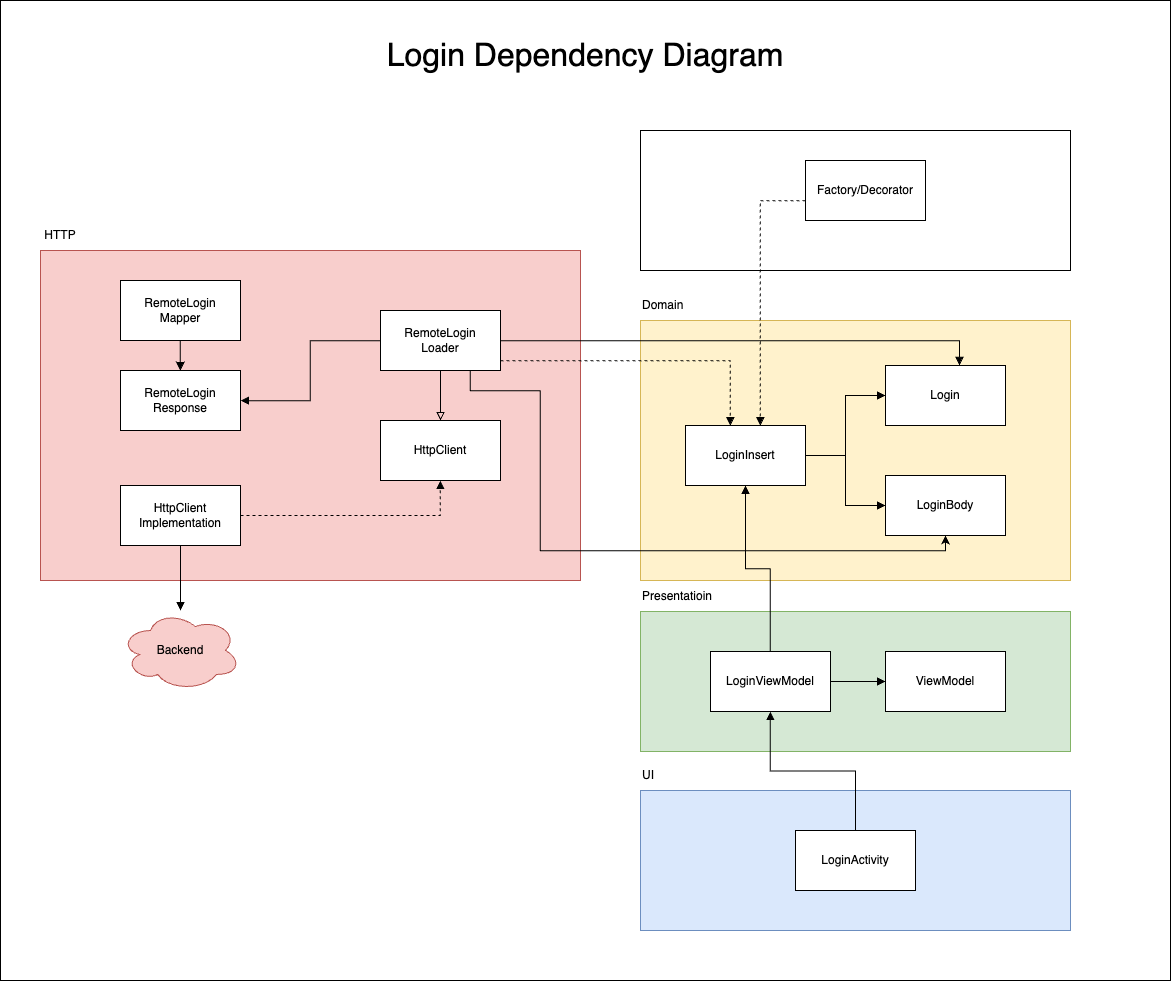

The diagram above was exported from draw.io. Its source (the exported page's mxGraphModel, read from the mxfile embedded in the PNG):
<mxGraphModel dx="3279" dy="3443" grid="1" gridSize="10" guides="1" tooltips="1" connect="0" arrows="1" fold="1" page="1" pageScale="1" pageWidth="850" pageHeight="1100" math="0" shadow="0">
  <root>
    <mxCell id="0" />
    <mxCell id="1" parent="0" />
    <mxCell id="2" value="" style="rounded=0;whiteSpace=wrap;html=1;" vertex="1" parent="1">
      <mxGeometry x="-380" y="-90" width="1170" height="980" as="geometry" />
    </mxCell>
    <mxCell id="3" value="" style="rounded=0;whiteSpace=wrap;html=1;fillColor=#fff2cc;strokeColor=#d6b656;" vertex="1" parent="1">
      <mxGeometry x="260" y="230" width="430" height="260" as="geometry" />
    </mxCell>
    <mxCell id="4" style="edgeStyle=orthogonalEdgeStyle;rounded=0;orthogonalLoop=1;jettySize=auto;html=1;endArrow=block;endFill=1;" edge="1" source="6" target="7" parent="1">
      <mxGeometry relative="1" as="geometry" />
    </mxCell>
    <mxCell id="5" style="edgeStyle=orthogonalEdgeStyle;rounded=0;orthogonalLoop=1;jettySize=auto;html=1;endArrow=block;endFill=1;" edge="1" source="6" target="8" parent="1">
      <mxGeometry relative="1" as="geometry" />
    </mxCell>
    <mxCell id="6" value="LoginInsert" style="rounded=0;whiteSpace=wrap;html=1;" vertex="1" parent="1">
      <mxGeometry x="305" y="335" width="120" height="60" as="geometry" />
    </mxCell>
    <mxCell id="7" value="Login" style="rounded=0;whiteSpace=wrap;html=1;" vertex="1" parent="1">
      <mxGeometry x="505" y="275" width="120" height="60" as="geometry" />
    </mxCell>
    <mxCell id="8" value="LoginBody" style="rounded=0;whiteSpace=wrap;html=1;" vertex="1" parent="1">
      <mxGeometry x="505" y="385" width="120" height="60" as="geometry" />
    </mxCell>
    <mxCell id="9" value="" style="rounded=0;whiteSpace=wrap;html=1;fillColor=#f8cecc;strokeColor=#b85450;" vertex="1" parent="1">
      <mxGeometry x="-340" y="160" width="540" height="330" as="geometry" />
    </mxCell>
    <mxCell id="10" style="edgeStyle=orthogonalEdgeStyle;rounded=0;orthogonalLoop=1;jettySize=auto;html=1;" edge="1" source="12" target="13" parent="1">
      <mxGeometry relative="1" as="geometry" />
    </mxCell>
    <mxCell id="11" value="" style="edgeStyle=orthogonalEdgeStyle;rounded=0;orthogonalLoop=1;jettySize=auto;html=1;endArrow=block;endFill=1;" edge="1" source="12" target="13" parent="1">
      <mxGeometry relative="1" as="geometry" />
    </mxCell>
    <mxCell id="12" value="RemoteLogin&lt;br&gt;Mapper" style="rounded=0;whiteSpace=wrap;html=1;" vertex="1" parent="1">
      <mxGeometry x="-260" y="190" width="120" height="60" as="geometry" />
    </mxCell>
    <mxCell id="13" value="RemoteLogin&lt;br&gt;Response" style="rounded=0;whiteSpace=wrap;html=1;" vertex="1" parent="1">
      <mxGeometry x="-260" y="280" width="120" height="60" as="geometry" />
    </mxCell>
    <mxCell id="14" style="edgeStyle=orthogonalEdgeStyle;rounded=0;orthogonalLoop=1;jettySize=auto;html=1;endArrow=block;endFill=1;" edge="1" source="18" target="13" parent="1">
      <mxGeometry relative="1" as="geometry" />
    </mxCell>
    <mxCell id="15" style="edgeStyle=orthogonalEdgeStyle;rounded=0;orthogonalLoop=1;jettySize=auto;html=1;endArrow=block;endFill=0;" edge="1" source="18" target="19" parent="1">
      <mxGeometry relative="1" as="geometry" />
    </mxCell>
    <mxCell id="16" style="edgeStyle=orthogonalEdgeStyle;rounded=0;orthogonalLoop=1;jettySize=auto;html=1;" edge="1" source="18" target="8" parent="1">
      <mxGeometry relative="1" as="geometry">
        <Array as="points">
          <mxPoint x="90" y="300" />
          <mxPoint x="160" y="300" />
          <mxPoint x="160" y="460" />
          <mxPoint x="565" y="460" />
        </Array>
      </mxGeometry>
    </mxCell>
    <mxCell id="17" style="edgeStyle=orthogonalEdgeStyle;rounded=0;orthogonalLoop=1;jettySize=auto;html=1;endArrow=block;endFill=1;dashed=1;" edge="1" source="18" target="6" parent="1">
      <mxGeometry relative="1" as="geometry">
        <Array as="points">
          <mxPoint x="350" y="270" />
        </Array>
      </mxGeometry>
    </mxCell>
    <mxCell id="18" value="RemoteLogin&lt;br&gt;Loader" style="rounded=0;whiteSpace=wrap;html=1;" vertex="1" parent="1">
      <mxGeometry y="220" width="120" height="60" as="geometry" />
    </mxCell>
    <mxCell id="19" value="HttpClient" style="rounded=0;whiteSpace=wrap;html=1;" vertex="1" parent="1">
      <mxGeometry y="330" width="120" height="60" as="geometry" />
    </mxCell>
    <mxCell id="20" style="edgeStyle=orthogonalEdgeStyle;rounded=0;orthogonalLoop=1;jettySize=auto;html=1;endArrow=block;endFill=1;dashed=1;" edge="1" source="22" target="19" parent="1">
      <mxGeometry relative="1" as="geometry" />
    </mxCell>
    <mxCell id="21" style="edgeStyle=orthogonalEdgeStyle;rounded=0;orthogonalLoop=1;jettySize=auto;html=1;endArrow=block;endFill=1;" edge="1" source="22" target="23" parent="1">
      <mxGeometry relative="1" as="geometry" />
    </mxCell>
    <mxCell id="22" value="HttpClient&lt;br&gt;Implementation" style="rounded=0;whiteSpace=wrap;html=1;" vertex="1" parent="1">
      <mxGeometry x="-260" y="395" width="120" height="60" as="geometry" />
    </mxCell>
    <mxCell id="23" value="Backend" style="ellipse;shape=cloud;whiteSpace=wrap;html=1;fillColor=#f8cecc;strokeColor=#b85450;" vertex="1" parent="1">
      <mxGeometry x="-260" y="520" width="120" height="80" as="geometry" />
    </mxCell>
    <mxCell id="24" style="edgeStyle=orthogonalEdgeStyle;rounded=0;orthogonalLoop=1;jettySize=auto;html=1;entryX=0.616;entryY=-0.003;entryDx=0;entryDy=0;entryPerimeter=0;endArrow=block;endFill=1;" edge="1" source="18" target="7" parent="1">
      <mxGeometry relative="1" as="geometry" />
    </mxCell>
    <mxCell id="25" value="" style="rounded=0;whiteSpace=wrap;html=1;fillColor=#d5e8d4;strokeColor=#82b366;" vertex="1" parent="1">
      <mxGeometry x="260" y="521" width="430" height="140" as="geometry" />
    </mxCell>
    <mxCell id="26" style="edgeStyle=orthogonalEdgeStyle;rounded=0;orthogonalLoop=1;jettySize=auto;html=1;endArrow=block;endFill=1;" edge="1" source="28" target="29" parent="1">
      <mxGeometry relative="1" as="geometry" />
    </mxCell>
    <mxCell id="27" style="edgeStyle=orthogonalEdgeStyle;rounded=0;orthogonalLoop=1;jettySize=auto;html=1;endArrow=block;endFill=1;" edge="1" source="28" target="6" parent="1">
      <mxGeometry relative="1" as="geometry" />
    </mxCell>
    <mxCell id="28" value="LoginViewModel" style="rounded=0;whiteSpace=wrap;html=1;" vertex="1" parent="1">
      <mxGeometry x="330" y="561" width="120" height="60" as="geometry" />
    </mxCell>
    <mxCell id="29" value="ViewModel" style="rounded=0;whiteSpace=wrap;html=1;" vertex="1" parent="1">
      <mxGeometry x="505" y="561" width="120" height="60" as="geometry" />
    </mxCell>
    <mxCell id="30" value="" style="rounded=0;whiteSpace=wrap;html=1;" vertex="1" parent="1">
      <mxGeometry x="260" y="40" width="430" height="140" as="geometry" />
    </mxCell>
    <mxCell id="31" style="edgeStyle=orthogonalEdgeStyle;rounded=0;orthogonalLoop=1;jettySize=auto;html=1;endArrow=block;endFill=1;dashed=1;" edge="1" source="32" target="6" parent="1">
      <mxGeometry relative="1" as="geometry">
        <Array as="points">
          <mxPoint x="380" y="110" />
        </Array>
      </mxGeometry>
    </mxCell>
    <mxCell id="32" value="Factory/Decorator" style="rounded=0;whiteSpace=wrap;html=1;" vertex="1" parent="1">
      <mxGeometry x="425" y="70" width="120" height="60" as="geometry" />
    </mxCell>
    <mxCell id="33" value="" style="rounded=0;whiteSpace=wrap;html=1;fillColor=#dae8fc;strokeColor=#6c8ebf;" vertex="1" parent="1">
      <mxGeometry x="260" y="700" width="430" height="140" as="geometry" />
    </mxCell>
    <mxCell id="34" style="edgeStyle=orthogonalEdgeStyle;rounded=0;orthogonalLoop=1;jettySize=auto;html=1;endArrow=block;endFill=1;" edge="1" source="35" target="28" parent="1">
      <mxGeometry relative="1" as="geometry" />
    </mxCell>
    <mxCell id="35" value="LoginActivity" style="rounded=0;whiteSpace=wrap;html=1;" vertex="1" parent="1">
      <mxGeometry x="415" y="740" width="120" height="60" as="geometry" />
    </mxCell>
    <mxCell id="36" value="&lt;font style=&quot;font-size: 32px;&quot;&gt;Login Dependency Diagram&lt;/font&gt;" style="text;html=1;strokeColor=none;fillColor=none;align=center;verticalAlign=middle;whiteSpace=wrap;rounded=0;" vertex="1" parent="1">
      <mxGeometry x="-230" y="-50" width="870" height="30" as="geometry" />
    </mxCell>
    <mxCell id="37" value="HTTP" style="text;html=1;strokeColor=none;fillColor=none;align=center;verticalAlign=middle;whiteSpace=wrap;rounded=0;" vertex="1" parent="1">
      <mxGeometry x="-340" y="130" width="40" height="30" as="geometry" />
    </mxCell>
    <mxCell id="38" value="Domain" style="text;html=1;strokeColor=none;fillColor=none;align=left;verticalAlign=middle;whiteSpace=wrap;rounded=0;" vertex="1" parent="1">
      <mxGeometry x="260" y="200" width="60" height="30" as="geometry" />
    </mxCell>
    <mxCell id="39" value="Presentatioin" style="text;html=1;strokeColor=none;fillColor=none;align=left;verticalAlign=middle;whiteSpace=wrap;rounded=0;" vertex="1" parent="1">
      <mxGeometry x="260" y="491" width="60" height="30" as="geometry" />
    </mxCell>
    <mxCell id="40" value="UI" style="text;html=1;strokeColor=none;fillColor=none;align=left;verticalAlign=middle;whiteSpace=wrap;rounded=0;" vertex="1" parent="1">
      <mxGeometry x="260" y="670" width="60" height="30" as="geometry" />
    </mxCell>
  </root>
</mxGraphModel>